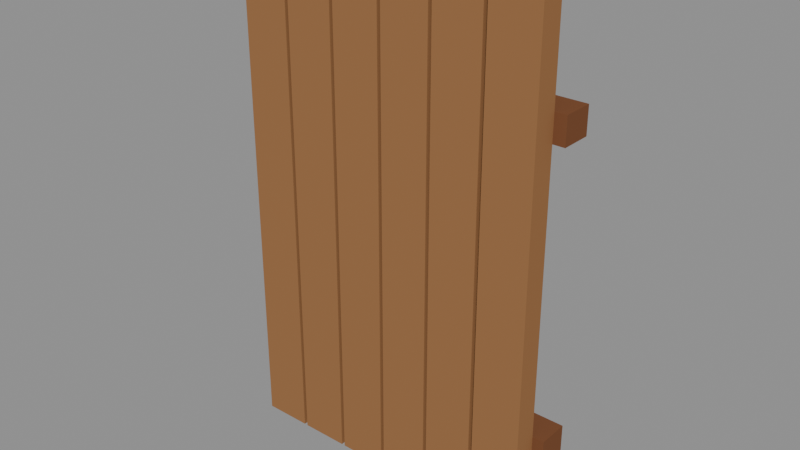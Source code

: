 # Source: west-gate-left-leaf.blend  (saved by Blender 4.3.34; exported with 4.5.12 LTS)
import bpy
from mathutils import Matrix  # noqa: F401  (used for matrix-valued properties, if any)

bpy.ops.wm.read_factory_settings(use_empty=True)
scene = bpy.context.scene
scene.name = 'Scene'

# ---- materials (node trees are filled in below, after node groups)
mat_d = bpy.data.materials.new('展示用の木色D')
mat_d.diffuse_color = (0.33, 0.16, 0.069, 1.0)
mat_d_001 = bpy.data.materials.new('展示用の木色D.001')
mat_d_001.diffuse_color = (0.2, 0.082, 0.039, 1.0)

# ---- material node trees

# ---- meshes
me_westgateboard = bpy.data.meshes.new('WestGateBoard')
me_westgateboard.from_pydata([(0.0, 0.0, 0.0), (0.0, 0.13, 2.85), (0.0, 0.13, 0.0), (0.0, 0.0, 2.85), (0.27, 0.13, 2.85), (0.27, 0.0, 0.0), (0.27, 0.13, 0.0), (0.27, 0.0, 2.85)], [], [(0, 1, 2), (0, 3, 1), (4, 5, 6), (7, 5, 4), (5, 3, 0), (5, 7, 3), (1, 6, 2), (4, 6, 1), (2, 6, 0), (0, 6, 5), (4, 1, 3), (4, 3, 7)])
me_westgateboard.materials.append(mat_d)
me_westgateboard.update()
me_westgaterail = bpy.data.meshes.new('WestGateRail')
me_westgaterail.from_pydata([(0.0, 0.0, 0.0), (0.0, 0.0, 0.15), (0.0, 0.17, 0.0), (0.0, 0.17, 0.15), (1.85, 0.0, 0.15), (1.85, 0.0, 0.0), (1.85, 0.17, 0.0), (1.85, 0.17, 0.15)], [], [(0, 1, 2), (2, 1, 3), (4, 5, 6), (4, 6, 7), (5, 4, 0), (0, 4, 1), (7, 6, 2), (7, 2, 3), (2, 6, 0), (0, 6, 5), (7, 3, 1), (7, 1, 4)])
me_westgaterail.materials.append(mat_d_001)
me_westgaterail.update()

# ---- objects
ob_b01 = bpy.data.objects.new('B01', me_westgateboard)
ob_b02 = bpy.data.objects.new('B02', me_westgateboard)
ob_b03 = bpy.data.objects.new('B03', me_westgateboard)
ob_b04 = bpy.data.objects.new('B04', me_westgateboard)
ob_b05 = bpy.data.objects.new('B05', me_westgateboard)
ob_b06 = bpy.data.objects.new('B06', me_westgateboard)
ob_r01 = bpy.data.objects.new('R01', me_westgaterail)
ob_r02 = bpy.data.objects.new('R02', me_westgaterail)

# ---- transforms, parenting, visibility, modifiers, constraints
ob_b01.location = (0.0, 0.0, 0.0)
ob_b02.location = (0.29, 0.0, 0.0)
ob_b03.location = (0.58, 0.0, 0.0)
ob_b04.location = (0.87, 0.0, 0.0)
ob_b05.location = (1.16, 0.0, 0.0)
ob_b06.location = (1.45, 0.0, 0.0)
ob_r01.location = (-0.065, 0.13, 0.4)
ob_r02.location = (-0.065, 0.13, 2.1)

# ---- collection membership
scene.collection.objects.link(ob_b01)
scene.collection.objects.link(ob_b02)
scene.collection.objects.link(ob_b03)
scene.collection.objects.link(ob_b04)
scene.collection.objects.link(ob_b05)
scene.collection.objects.link(ob_b06)
scene.collection.objects.link(ob_r01)
scene.collection.objects.link(ob_r02)

# ---- scene / render settings (as saved in the file)
scene.frame_start = 1; scene.frame_end = 250; scene.frame_set(1)
scene.render.engine = 'BLENDER_EEVEE_NEXT'
bpy.context.view_layer.update()

# ---- added for rendering (the .blend has no active camera and no usable light): camera, sun + grey world if the file has none
cam_auto = bpy.data.cameras.new('AutoCamera')
cam_auto.lens = 50.0
cam_auto.sensor_width = 36.0
cam_auto.clip_end = 1000.0
ob_auto_camera = bpy.data.objects.new('AutoCamera', cam_auto)
scene.collection.objects.link(ob_auto_camera)
ob_auto_camera.location = (4.01595, -3.63714, 3.94976)
ob_auto_camera.rotation_euler = (1.09748, -7.21219e-08, 0.694738)
scene.camera = ob_auto_camera
light_auto_sun = bpy.data.lights.new('AutoSun', 'SUN')
light_auto_sun.energy = 3.0
light_auto_sun.angle = 0.0523599
ob_auto_sun = bpy.data.objects.new('AutoSun', light_auto_sun)
scene.collection.objects.link(ob_auto_sun)
ob_auto_sun.rotation_euler = (0.872665, 0.174533, 0.523599)
if scene.world is None:
    world_auto = bpy.data.worlds.new('AutoWorld')
    world_auto.color = (0.3, 0.3, 0.3)
    scene.world = world_auto
bpy.context.view_layer.update()
